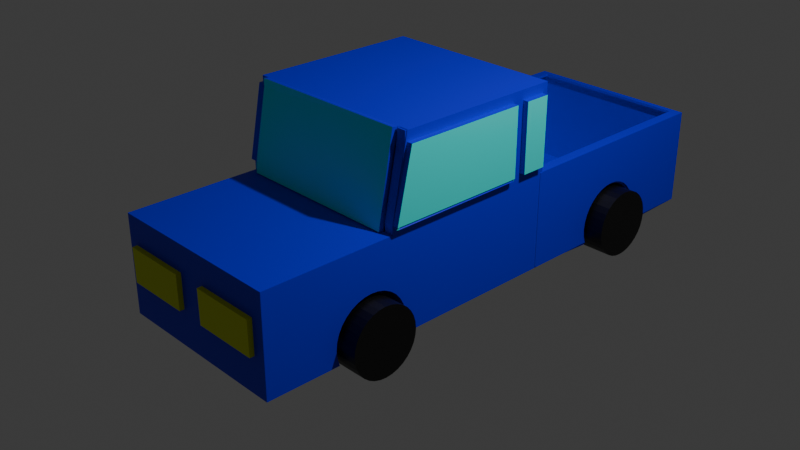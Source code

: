 # Source: AsgoresTruck.blend  (saved by Blender 5.0.119; exported with 4.5.12 LTS)
import bpy
from mathutils import Matrix  # noqa: F401  (used for matrix-valued properties, if any)

bpy.ops.wm.read_factory_settings(use_empty=True)
scene = bpy.context.scene
scene.name = 'Scene'

# ---- collections
col_collection = bpy.data.collections.new('Collection'); scene.collection.children.link(col_collection)

# ---- materials (node trees are filled in below, after node groups)
mat_material_001 = bpy.data.materials.new('Material.001')
mat_material_002 = bpy.data.materials.new('Material.002')
mat_material = bpy.data.materials.new('Material')
mat_material.alpha_threshold = 0.0
mat_material.use_backface_culling_lightprobe_volume = False
mat_material.roughness = 0.5
mat_material.line_color = (0.0, 0.0, 0.0, 1.0)
mat_material_005 = bpy.data.materials.new('Material.005')
mat_glass = bpy.data.materials.new('glass')
mat_material_006 = bpy.data.materials.new('Material.006')

# ---- material node trees
mat_material_001.use_nodes = True; mat_material_001.node_tree.nodes.clear()
_N = mat_material_001.node_tree.nodes; _L = mat_material_001.node_tree.links
n0 = _N.new('ShaderNodeBsdfPrincipled'); n0.name = 'Principled BSDF'; n0.location = (-200, 100)
n0.inputs[0].default_value = (0.0, 0.0, 0.0, 1.0)
n1 = _N.new('ShaderNodeOutputMaterial'); n1.name = 'Material Output'; n1.location = (200, 100)
_L.new(n0.outputs[0], n1.inputs[0])
n1.is_active_output = True
mat_material_002.use_nodes = True; mat_material_002.node_tree.nodes.clear()
_N = mat_material_002.node_tree.nodes; _L = mat_material_002.node_tree.links
n0 = _N.new('ShaderNodeBsdfPrincipled'); n0.name = 'Principled BSDF'; n0.location = (-200, 100)
n0.inputs[0].default_value = (0.6709, 0.8, 0.001873, 1.0)
n1 = _N.new('ShaderNodeOutputMaterial'); n1.name = 'Material Output'; n1.location = (200, 100)
_L.new(n0.outputs[0], n1.inputs[0])
n1.is_active_output = True
mat_material.use_nodes = True; mat_material.node_tree.nodes.clear()
_N = mat_material.node_tree.nodes; _L = mat_material.node_tree.links
n0 = _N.new('ShaderNodeOutputMaterial'); n0.name = 'Material Output'; n0.location = (200, 100)
n1 = _N.new('ShaderNodeBsdfPrincipled'); n1.name = 'Principled BSDF'; n1.location = (-200, 100)
n1.inputs[0].default_value = (0.001054, 0.0, 0.8, 1.0)
_L.new(n1.outputs[0], n0.inputs[0])
n0.is_active_output = True
mat_material_005.use_nodes = True; mat_material_005.node_tree.nodes.clear()
_N = mat_material_005.node_tree.nodes; _L = mat_material_005.node_tree.links
n0 = _N.new('ShaderNodeBsdfPrincipled'); n0.name = 'Principled BSDF'; n0.location = (-200, 100)
n0.inputs[0].default_value = (0.1011, 0.6756, 0.8, 1.0)
n1 = _N.new('ShaderNodeOutputMaterial'); n1.name = 'Material Output'; n1.location = (200, 100)
_L.new(n0.outputs[0], n1.inputs[0])
n1.is_active_output = True
mat_glass.use_nodes = True; mat_glass.node_tree.nodes.clear()
_N = mat_glass.node_tree.nodes; _L = mat_glass.node_tree.links
n0 = _N.new('ShaderNodeBsdfPrincipled'); n0.name = 'Principled BSDF'; n0.location = (-200, 100)
n0.inputs[0].default_value = (0.04635, 0.8638, 1.0, 1.0)
n1 = _N.new('ShaderNodeOutputMaterial'); n1.name = 'Material Output'; n1.location = (200, 100)
_L.new(n0.outputs[0], n1.inputs[0])
n1.is_active_output = True
mat_material_006.use_nodes = True; mat_material_006.node_tree.nodes.clear()
_N = mat_material_006.node_tree.nodes; _L = mat_material_006.node_tree.links
n0 = _N.new('ShaderNodeBsdfPrincipled'); n0.name = 'Principled BSDF'; n0.location = (-200, 100)
n0.inputs[0].default_value = (0.03329, 1.0, 0.9463, 1.0)
n1 = _N.new('ShaderNodeOutputMaterial'); n1.name = 'Material Output'; n1.location = (200, 100)
_L.new(n0.outputs[0], n1.inputs[0])
n1.is_active_output = True

# ---- world
world_world = bpy.data.worlds.new('World'); scene.world = world_world
world_world.use_nodes = True; world_world.node_tree.nodes.clear()
_N = world_world.node_tree.nodes; _L = world_world.node_tree.links
n0 = _N.new('ShaderNodeOutputWorld'); n0.name = 'World Output'; n0.location = (200, 100)
n1 = _N.new('ShaderNodeBackground'); n1.name = 'Background'; n1.location = (-200, 100)
n1.inputs[0].default_value = (0.05088, 0.05088, 0.05088, 1.0)
_L.new(n1.outputs[0], n0.inputs[0])
n0.is_active_output = True
world_world.color = (0.05088, 0.05088, 0.05088)
world_world.sun_shadow_jitter_overblur = 0.0

# ---- cameras
cam_camera = bpy.data.cameras.new('Camera')
cam_camera.clip_end = 100.0
cam_camera.ortho_scale = 7.314

# ---- lights
light_light = bpy.data.lights.new('Light', 'POINT')
light_light.energy = 1000.0
light_light.shadow_soft_size = 0.1

# ---- meshes
me_cylinder_001 = bpy.data.meshes.new('Cylinder.001')
me_cylinder_001.from_pydata([(0.7356, 1.814, -0.3703), (1.194, 1.814, -0.3679), (0.7352, 1.822, -0.2982), (1.193, 1.821, -0.2957), (0.7349, 1.843, -0.2288), (1.193, 1.842, -0.2264), (0.7346, 1.877, -0.1649), (1.193, 1.876, -0.1624), (0.7343, 1.923, -0.1088), (1.192, 1.922, -0.1064), (0.7342, 1.979, -0.06284), (1.192, 1.978, -0.0604), (0.7341, 2.043, -0.02867), (1.192, 2.042, -0.02623), (0.7341, 2.112, -0.007628), (1.192, 2.111, -0.005192), (0.7342, 2.184, -0.0005235), (1.192, 2.183, 0.001912), (0.7343, 2.256, -0.00763), (1.192, 2.256, -0.005194), (0.7345, 2.326, -0.02867), (1.193, 2.325, -0.02624), (0.7348, 2.39, -0.06284), (1.193, 2.389, -0.06041), (0.7351, 2.446, -0.1088), (1.193, 2.445, -0.1064), (0.7355, 2.492, -0.1649), (1.194, 2.491, -0.1624), (0.7359, 2.526, -0.2288), (1.194, 2.525, -0.2264), (0.7363, 2.547, -0.2982), (1.194, 2.546, -0.2957), (0.7367, 2.554, -0.3703), (1.195, 2.553, -0.3679), (0.7371, 2.547, -0.4424), (1.195, 2.546, -0.44), (0.7374, 2.526, -0.5118), (1.196, 2.525, -0.5094), (0.7377, 2.492, -0.5757), (1.196, 2.491, -0.5733), (0.7379, 2.446, -0.6318), (1.196, 2.445, -0.6293), (0.7381, 2.39, -0.6778), (1.196, 2.389, -0.6753), (0.7382, 2.326, -0.7119), (1.196, 2.325, -0.7095), (0.7382, 2.256, -0.733), (1.196, 2.256, -0.7305), (0.7381, 2.184, -0.7401), (1.196, 2.183, -0.7376), (0.7379, 2.112, -0.733), (1.196, 2.111, -0.7305), (0.7377, 2.043, -0.7119), (1.196, 2.042, -0.7095), (0.7374, 1.979, -0.6777), (1.196, 1.978, -0.6753), (0.7371, 1.923, -0.6318), (1.195, 1.922, -0.6293), (0.7367, 1.877, -0.5757), (1.195, 1.876, -0.5733), (0.7364, 1.843, -0.5118), (1.194, 1.842, -0.5094), (0.736, 1.822, -0.4424), (1.194, 1.821, -0.44), (1.193, -1.232, -0.2957), (-0.5473, -0.6047, -0.1161), (-0.5469, -0.5587, -0.1722), (-0.5465, -0.5246, -0.2361), (-0.5461, -0.5035, -0.3055), (0.7356, -1.653, -0.3703), (1.194, -1.654, -0.3679), (0.7352, -1.646, -0.2982), (1.193, -1.646, -0.2957), (0.7349, -1.625, -0.2288), (1.193, -1.625, -0.2264), (0.7346, -1.59, -0.1649), (1.193, -1.591, -0.1624), (0.7343, -1.545, -0.1088), (1.192, -1.545, -0.1064), (0.7342, -1.488, -0.06284), (1.192, -1.489, -0.0604), (0.7341, -1.425, -0.02867), (1.192, -1.425, -0.02623), (0.7341, -1.355, -0.007628), (1.192, -1.356, -0.005192), (0.7342, -1.283, -0.0005235), (1.192, -1.284, 0.001912), (0.7343, -1.211, -0.00763), (1.192, -1.212, -0.005194), (0.7345, -1.142, -0.02867), (1.193, -1.142, -0.02624), (0.7348, -1.078, -0.06284), (1.193, -1.078, -0.06041), (0.7351, -1.022, -0.1088), (1.193, -1.022, -0.1064), (0.7355, -0.9756, -0.1649), (1.194, -0.9763, -0.1624), (0.7359, -0.9414, -0.2288), (1.194, -0.9421, -0.2264), (0.7363, -0.9204, -0.2982), (1.194, -0.9211, -0.2957), (0.7367, -0.9133, -0.3703), (1.195, -0.914, -0.3679), (0.7371, -0.9204, -0.4424), (1.195, -0.9211, -0.44), (0.7374, -0.9414, -0.5118), (1.196, -0.9421, -0.5094), (0.7377, -0.9756, -0.5757), (1.196, -0.9763, -0.5733), (0.7379, -1.022, -0.6318), (1.196, -1.022, -0.6293), (0.7381, -1.078, -0.6778), (1.196, -1.078, -0.6753), (0.7382, -1.142, -0.7119), (1.196, -1.142, -0.7095), (0.7382, -1.211, -0.733), (1.196, -1.212, -0.7305), (0.7381, -1.283, -0.7401), (1.196, -1.284, -0.7376), (0.7379, -1.355, -0.733), (1.196, -1.356, -0.7305), (0.7377, -1.425, -0.7119), (1.196, -1.425, -0.7095), (0.7374, -1.488, -0.6777), (1.196, -1.489, -0.6753), (0.7371, -1.545, -0.6318), (1.195, -1.545, -0.6293), (0.7367, -1.591, -0.5757), (1.195, -1.591, -0.5733), (0.7364, -1.625, -0.5118), (1.194, -1.625, -0.5094), (0.736, -1.646, -0.4424), (1.194, -1.646, -0.44), (-1.245, 1.814, -0.3703), (-0.7866, 1.814, -0.3679), (-1.245, 1.822, -0.2982), (-0.787, 1.821, -0.2957), (-1.245, 1.843, -0.2288), (-0.7873, 1.842, -0.2264), (-1.246, 1.877, -0.1649), (-0.7876, 1.876, -0.1624), (-1.246, 1.923, -0.1088), (-0.7878, 1.922, -0.1064), (-1.246, 1.979, -0.06284), (-0.788, 1.978, -0.0604), (-1.246, 2.043, -0.02867), (-0.7881, 2.042, -0.02623), (-1.246, 2.112, -0.007628), (-0.7881, 2.111, -0.005192), (-1.246, 2.184, -0.0005235), (-0.788, 2.183, 0.001912), (-1.246, 2.256, -0.00763), (-0.7879, 2.256, -0.005194), (-1.246, 2.326, -0.02867), (-0.7876, 2.325, -0.02624), (-1.245, 2.39, -0.06284), (-0.7874, 2.389, -0.06041), (-1.245, 2.446, -0.1088), (-0.787, 2.445, -0.1064), (-1.245, 2.492, -0.1649), (-0.7867, 2.491, -0.1624), (-1.244, 2.526, -0.2288), (-0.7863, 2.525, -0.2264), (-1.244, 2.547, -0.2982), (-0.7859, 2.546, -0.2957), (-1.244, 2.554, -0.3703), (-0.7855, 2.553, -0.3679), (-1.243, 2.547, -0.4424), (-0.7851, 2.546, -0.44), (-1.243, 2.526, -0.5118), (-0.7848, 2.525, -0.5094), (-1.243, 2.492, -0.5757), (-0.7845, 2.491, -0.5733), (-1.242, 2.446, -0.6318), (-0.7843, 2.445, -0.6293), (-1.242, 2.39, -0.6778), (-0.7841, 2.389, -0.6753), (-1.242, 2.326, -0.7119), (-0.784, 2.325, -0.7095), (-1.242, 2.256, -0.733), (-0.784, 2.256, -0.7305), (-1.242, 2.184, -0.7401), (-0.7841, 2.183, -0.7376), (-1.242, 2.112, -0.733), (-0.7842, 2.111, -0.7305), (-1.243, 2.043, -0.7119), (-0.7844, 2.042, -0.7095), (-1.243, 1.979, -0.6777), (-0.7847, 1.978, -0.6753), (-1.243, 1.923, -0.6318), (-0.7851, 1.922, -0.6293), (-1.244, 1.877, -0.5757), (-0.7854, 1.876, -0.5733), (-1.244, 1.843, -0.5118), (-0.7858, 1.842, -0.5094), (-1.244, 1.822, -0.4424), (-0.7862, 1.821, -0.44), (-0.787, -1.232, -0.2957), (-1.245, -1.653, -0.3703), (-0.7866, -1.654, -0.3679), (-1.245, -1.646, -0.2982), (-0.787, -1.646, -0.2957), (-1.245, -1.625, -0.2288), (-0.7873, -1.625, -0.2264), (-1.246, -1.59, -0.1649), (-0.7876, -1.591, -0.1624), (-1.246, -1.545, -0.1088), (-0.7878, -1.545, -0.1064), (-1.246, -1.488, -0.06284), (-0.788, -1.489, -0.0604), (-1.246, -1.425, -0.02867), (-0.7881, -1.425, -0.02623), (-1.246, -1.355, -0.007628), (-0.7881, -1.356, -0.005192), (-1.246, -1.283, -0.0005235), (-0.788, -1.284, 0.001912), (-1.246, -1.211, -0.00763), (-0.7879, -1.212, -0.005194), (-1.246, -1.142, -0.02867), (-0.7876, -1.142, -0.02624), (-1.245, -1.078, -0.06284), (-0.7874, -1.078, -0.06041), (-1.245, -1.022, -0.1088), (-0.787, -1.022, -0.1064), (-1.245, -0.9756, -0.1649), (-0.7867, -0.9763, -0.1624), (-1.244, -0.9414, -0.2288), (-0.7863, -0.9421, -0.2264), (-1.244, -0.9204, -0.2982), (-0.7859, -0.9211, -0.2957), (-1.244, -0.9133, -0.3703), (-0.7855, -0.914, -0.3679), (-1.243, -0.9204, -0.4424), (-0.7851, -0.9211, -0.44), (-1.243, -0.9414, -0.5118), (-0.7848, -0.9421, -0.5094), (-1.243, -0.9756, -0.5757), (-0.7845, -0.9763, -0.5733), (-1.242, -1.022, -0.6318), (-0.7843, -1.022, -0.6293), (-1.242, -1.078, -0.6778), (-0.7841, -1.078, -0.6753), (-1.242, -1.142, -0.7119), (-0.784, -1.142, -0.7095), (-1.242, -1.211, -0.733), (-0.784, -1.212, -0.7305), (-1.242, -1.283, -0.7401), (-0.7841, -1.284, -0.7376), (-1.242, -1.355, -0.733), (-0.7842, -1.356, -0.7305), (-1.243, -1.425, -0.7119), (-0.7844, -1.425, -0.7095), (-1.243, -1.488, -0.6777), (-0.7847, -1.489, -0.6753), (-1.243, -1.545, -0.6318), (-0.7851, -1.545, -0.6293), (-1.244, -1.591, -0.5757), (-0.7854, -1.591, -0.5733), (-1.244, -1.625, -0.5118), (-0.7858, -1.625, -0.5094), (-1.244, -1.646, -0.4424), (-0.7862, -1.646, -0.44)], [(66, 65), (67, 66), (68, 67)], [(0, 1, 3, 2), (2, 3, 5, 4), (4, 5, 7, 6), (6, 7, 9, 8), (8, 9, 11, 10), (10, 11, 13, 12), (12, 13, 15, 14), (14, 15, 17, 16), (16, 17, 19, 18), (18, 19, 21, 20), (20, 21, 23, 22), (22, 23, 25, 24), (24, 25, 27, 26), (26, 27, 29, 28), (28, 29, 31, 30), (30, 31, 33, 32), (32, 33, 35, 34), (34, 35, 37, 36), (36, 37, 39, 38), (38, 39, 41, 40), (40, 41, 43, 42), (42, 43, 45, 44), (44, 45, 47, 46), (46, 47, 49, 48), (48, 49, 51, 50), (50, 51, 53, 52), (52, 53, 55, 54), (54, 55, 57, 56), (56, 57, 59, 58), (58, 59, 61, 60), (3, 1, 63, 61, 59, 57, 55, 53, 51, 49, 47, 45, 43, 41, 39, 37, 35, 33, 31, 29, 27, 25, 23, 21, 19, 17, 15, 13, 11, 9, 7, 5), (60, 61, 63, 62), (62, 63, 1, 0), (0, 2, 4, 6, 8, 10, 12, 14, 16, 18, 20, 22, 24, 26, 28, 30, 32, 34, 36, 38, 40, 42, 44, 46, 48, 50, 52, 54, 56, 58, 60, 62), (69, 70, 72, 71), (71, 72, 74, 73), (73, 74, 76, 75), (75, 76, 78, 77), (77, 78, 80, 79), (79, 80, 82, 81), (81, 82, 84, 83), (83, 84, 86, 85), (85, 86, 88, 87), (87, 88, 90, 89), (89, 90, 92, 91), (91, 92, 94, 93), (93, 94, 96, 95), (95, 96, 98, 97), (97, 98, 100, 99), (99, 100, 102, 101), (101, 102, 104, 103), (103, 104, 106, 105), (105, 106, 108, 107), (107, 108, 110, 109), (109, 110, 112, 111), (111, 112, 114, 113), (113, 114, 116, 115), (115, 116, 118, 117), (117, 118, 120, 119), (119, 120, 122, 121), (121, 122, 124, 123), (123, 124, 126, 125), (125, 126, 128, 127), (127, 128, 130, 129), (72, 70, 132, 130, 128, 126, 124, 122, 120, 118, 116, 114, 112, 110, 108, 106, 104, 102, 100, 98, 96, 94, 92, 90, 88, 86, 84, 82, 80, 78, 76, 74), (129, 130, 132, 131), (131, 132, 70, 69), (69, 71, 73, 75, 77, 79, 81, 83, 85, 87, 89, 91, 93, 95, 97, 99, 101, 103, 105, 107, 109, 111, 113, 115, 117, 119, 121, 123, 125, 127, 129, 131), (133, 134, 136, 135), (135, 136, 138, 137), (137, 138, 140, 139), (139, 140, 142, 141), (141, 142, 144, 143), (143, 144, 146, 145), (145, 146, 148, 147), (147, 148, 150, 149), (149, 150, 152, 151), (151, 152, 154, 153), (153, 154, 156, 155), (155, 156, 158, 157), (157, 158, 160, 159), (159, 160, 162, 161), (161, 162, 164, 163), (163, 164, 166, 165), (165, 166, 168, 167), (167, 168, 170, 169), (169, 170, 172, 171), (171, 172, 174, 173), (173, 174, 176, 175), (175, 176, 178, 177), (177, 178, 180, 179), (179, 180, 182, 181), (181, 182, 184, 183), (183, 184, 186, 185), (185, 186, 188, 187), (187, 188, 190, 189), (189, 190, 192, 191), (191, 192, 194, 193), (136, 134, 196, 194, 192, 190, 188, 186, 184, 182, 180, 178, 176, 174, 172, 170, 168, 166, 164, 162, 160, 158, 156, 154, 152, 150, 148, 146, 144, 142, 140, 138), (193, 194, 196, 195), (195, 196, 134, 133), (133, 135, 137, 139, 141, 143, 145, 147, 149, 151, 153, 155, 157, 159, 161, 163, 165, 167, 169, 171, 173, 175, 177, 179, 181, 183, 185, 187, 189, 191, 193, 195), (198, 199, 201, 200), (200, 201, 203, 202), (202, 203, 205, 204), (204, 205, 207, 206), (206, 207, 209, 208), (208, 209, 211, 210), (210, 211, 213, 212), (212, 213, 215, 214), (214, 215, 217, 216), (216, 217, 219, 218), (218, 219, 221, 220), (220, 221, 223, 222), (222, 223, 225, 224), (224, 225, 227, 226), (226, 227, 229, 228), (228, 229, 231, 230), (230, 231, 233, 232), (232, 233, 235, 234), (234, 235, 237, 236), (236, 237, 239, 238), (238, 239, 241, 240), (240, 241, 243, 242), (242, 243, 245, 244), (244, 245, 247, 246), (246, 247, 249, 248), (248, 249, 251, 250), (250, 251, 253, 252), (252, 253, 255, 254), (254, 255, 257, 256), (256, 257, 259, 258), (201, 199, 261, 259, 257, 255, 253, 251, 249, 247, 245, 243, 241, 239, 237, 235, 233, 231, 229, 227, 225, 223, 221, 219, 217, 215, 213, 211, 209, 207, 205, 203), (258, 259, 261, 260), (260, 261, 199, 198), (198, 200, 202, 204, 206, 208, 210, 212, 214, 216, 218, 220, 222, 224, 226, 228, 230, 232, 234, 236, 238, 240, 242, 244, 246, 248, 250, 252, 254, 256, 258, 260)])
_uv = me_cylinder_001.uv_layers.new(name='UVMap')
_uv.uv.foreach_set('vector', [1.0, 0.5, 1.0, 1.0, 0.9688, 1.0, 0.9688, 0.5, 0.9688, 0.5, 0.9688, 1.0, 0.9375, 1.0, 0.9375, 0.5, 0.9375, 0.5, 0.9375, 1.0, 0.9062, 1.0, 0.9062, 0.5, 0.9062, 0.5, 0.9062, 1.0, 0.875, 1.0, 0.875, 0.5, 0.875, 0.5, 0.875, 1.0, 0.8438, 1.0, 0.8438, 0.5, 0.8438, 0.5, 0.8438, 1.0, 0.8125, 1.0, 0.8125, 0.5, 0.8125, 0.5, 0.8125, 1.0, 0.7812, 1.0, 0.7812, 0.5, 0.7812, 0.5, 0.7812, 1.0, 0.75, 1.0, 0.75, 0.5, 0.75, 0.5, 0.75, 1.0, 0.7188, 1.0, 0.7188, 0.5, 0.7188, 0.5, 0.7188, 1.0, 0.6875, 1.0, 0.6875, 0.5, 0.6875, 0.5, 0.6875, 1.0, 0.6562, 1.0, 0.6562, 0.5, 0.6562, 0.5, 0.6562, 1.0, 0.625, 1.0, 0.625, 0.5, 0.625, 0.5, 0.625, 1.0, 0.5938, 1.0, 0.5938, 0.5, 0.5938, 0.5, 0.5938, 1.0, 0.5625, 1.0, 0.5625, 0.5, 0.5625, 0.5, 0.5625, 1.0, 0.5312, 1.0, 0.5312, 0.5, 0.5312, 0.5, 0.5312, 1.0, 0.5, 1.0, 0.5, 0.5, 0.5, 0.5, 0.5, 1.0, 0.4688, 1.0, 0.4688, 0.5, 0.4688, 0.5, 0.4688, 1.0, 0.4375, 1.0, 0.4375, 0.5, 0.4375, 0.5, 0.4375, 1.0, 0.4062, 1.0, 0.4062, 0.5, 0.4062, 0.5, 0.4062, 1.0, 0.375, 1.0, 0.375, 0.5, 0.375, 0.5, 0.375, 1.0, 0.3438, 1.0, 0.3438, 0.5, 0.3438, 0.5, 0.3438, 1.0, 0.3125, 1.0, 0.3125, 0.5, 0.3125, 0.5, 0.3125, 1.0, 0.2812, 1.0, 0.2812, 0.5, 0.2812, 0.5, 0.2812, 1.0, 0.25, 1.0, 0.25, 0.5, 0.25, 0.5, 0.25, 1.0, 0.2188, 1.0, 0.2188, 0.5, 0.2188, 0.5, 0.2188, 1.0, 0.1875, 1.0, 0.1875, 0.5, 0.1875, 0.5, 0.1875, 1.0, 0.1562, 1.0, 0.1562, 0.5, 0.1562, 0.5, 0.1562, 1.0, 0.125, 1.0, 0.125, 0.5, 0.125, 0.5, 0.125, 1.0, 0.09375, 1.0, 0.09375, 0.5, 0.09375, 0.5, 0.09375, 1.0, 0.0625, 1.0, 0.0625, 0.5, 0.2968, 0.4854, 0.25, 0.49, 0.2032, 0.4854, 0.1582, 0.4717, 0.1167, 0.4496, 0.08029, 0.4197, 0.05045, 0.3833, 0.02827, 0.3418, 0.01461, 0.2968, 0.01, 0.25, 0.01461, 0.2032, 0.02827, 0.1582, 0.05045, 0.1167, 0.08029, 0.08029, 0.1167, 0.05045, 0.1582, 0.02827, 0.2032, 0.01461, 0.25, 0.01, 0.2968, 0.01461, 0.3418, 0.02827, 0.3833, 0.05045, 0.4197, 0.08029, 0.4496, 0.1167, 0.4717, 0.1582, 0.4854, 0.2032, 0.49, 0.25, 0.4854, 0.2968, 0.4717, 0.3418, 0.4496, 0.3833, 0.4197, 0.4197, 0.3833, 0.4496, 0.3418, 0.4717, 0.0625, 0.5, 0.0625, 1.0, 0.03125, 1.0, 0.03125, 0.5, 0.03125, 0.5, 0.03125, 1.0, 0.0, 1.0, 0.0, 0.5, 0.75, 0.49, 0.7968, 0.4854, 0.8418, 0.4717, 0.8833, 0.4496, 0.9197, 0.4197, 0.9496, 0.3833, 0.9717, 0.3418, 0.9854, 0.2968, 0.99, 0.25, 0.9854, 0.2032, 0.9717, 0.1582, 0.9496, 0.1167, 0.9197, 0.08029, 0.8833, 0.05045, 0.8418, 0.02827, 0.7968, 0.01461, 0.75, 0.01, 0.7032, 0.01461, 0.6582, 0.02827, 0.6167, 0.05045, 0.5803, 0.08029, 0.5504, 0.1167, 0.5283, 0.1582, 0.5146, 0.2032, 0.51, 0.25, 0.5146, 0.2968, 0.5283, 0.3418, 0.5504, 0.3833, 0.5803, 0.4197, 0.6167, 0.4496, 0.6582, 0.4717, 0.7032, 0.4854, 1.0, 0.5, 1.0, 1.0, 0.9688, 1.0, 0.9688, 0.5, 0.9688, 0.5, 0.9688, 1.0, 0.9375, 1.0, 0.9375, 0.5, 0.9375, 0.5, 0.9375, 1.0, 0.9062, 1.0, 0.9062, 0.5, 0.9062, 0.5, 0.9062, 1.0, 0.875, 1.0, 0.875, 0.5, 0.875, 0.5, 0.875, 1.0, 0.8438, 1.0, 0.8438, 0.5, 0.8438, 0.5, 0.8438, 1.0, 0.8125, 1.0, 0.8125, 0.5, 0.8125, 0.5, 0.8125, 1.0, 0.7812, 1.0, 0.7812, 0.5, 0.7812, 0.5, 0.7812, 1.0, 0.75, 1.0, 0.75, 0.5, 0.75, 0.5, 0.75, 1.0, 0.7188, 1.0, 0.7188, 0.5, 0.7188, 0.5, 0.7188, 1.0, 0.6875, 1.0, 0.6875, 0.5, 0.6875, 0.5, 0.6875, 1.0, 0.6562, 1.0, 0.6562, 0.5, 0.6562, 0.5, 0.6562, 1.0, 0.625, 1.0, 0.625, 0.5, 0.625, 0.5, 0.625, 1.0, 0.5938, 1.0, 0.5938, 0.5, 0.5938, 0.5, 0.5938, 1.0, 0.5625, 1.0, 0.5625, 0.5, 0.5625, 0.5, 0.5625, 1.0, 0.5312, 1.0, 0.5312, 0.5, 0.5312, 0.5, 0.5312, 1.0, 0.5, 1.0, 0.5, 0.5, 0.5, 0.5, 0.5, 1.0, 0.4688, 1.0, 0.4688, 0.5, 0.4688, 0.5, 0.4688, 1.0, 0.4375, 1.0, 0.4375, 0.5, 0.4375, 0.5, 0.4375, 1.0, 0.4062, 1.0, 0.4062, 0.5, 0.4062, 0.5, 0.4062, 1.0, 0.375, 1.0, 0.375, 0.5, 0.375, 0.5, 0.375, 1.0, 0.3438, 1.0, 0.3438, 0.5, 0.3438, 0.5, 0.3438, 1.0, 0.3125, 1.0, 0.3125, 0.5, 0.3125, 0.5, 0.3125, 1.0, 0.2812, 1.0, 0.2812, 0.5, 0.2812, 0.5, 0.2812, 1.0, 0.25, 1.0, 0.25, 0.5, 0.25, 0.5, 0.25, 1.0, 0.2188, 1.0, 0.2188, 0.5, 0.2188, 0.5, 0.2188, 1.0, 0.1875, 1.0, 0.1875, 0.5, 0.1875, 0.5, 0.1875, 1.0, 0.1562, 1.0, 0.1562, 0.5, 0.1562, 0.5, 0.1562, 1.0, 0.125, 1.0, 0.125, 0.5, 0.125, 0.5, 0.125, 1.0, 0.09375, 1.0, 0.09375, 0.5, 0.09375, 0.5, 0.09375, 1.0, 0.0625, 1.0, 0.0625, 0.5, 0.2968, 0.4854, 0.25, 0.49, 0.2032, 0.4854, 0.1582, 0.4717, 0.1167, 0.4496, 0.08029, 0.4197, 0.05045, 0.3833, 0.02827, 0.3418, 0.01461, 0.2968, 0.01, 0.25, 0.01461, 0.2032, 0.02827, 0.1582, 0.05045, 0.1167, 0.08029, 0.08029, 0.1167, 0.05045, 0.1582, 0.02827, 0.2032, 0.01461, 0.25, 0.01, 0.2968, 0.01461, 0.3418, 0.02827, 0.3833, 0.05045, 0.4197, 0.08029, 0.4496, 0.1167, 0.4717, 0.1582, 0.4854, 0.2032, 0.49, 0.25, 0.4854, 0.2968, 0.4717, 0.3418, 0.4496, 0.3833, 0.4197, 0.4197, 0.3833, 0.4496, 0.3418, 0.4717, 0.0625, 0.5, 0.0625, 1.0, 0.03125, 1.0, 0.03125, 0.5, 0.03125, 0.5, 0.03125, 1.0, 0.0, 1.0, 0.0, 0.5, 0.75, 0.49, 0.7968, 0.4854, 0.8418, 0.4717, 0.8833, 0.4496, 0.9197, 0.4197, 0.9496, 0.3833, 0.9717, 0.3418, 0.9854, 0.2968, 0.99, 0.25, 0.9854, 0.2032, 0.9717, 0.1582, 0.9496, 0.1167, 0.9197, 0.08029, 0.8833, 0.05045, 0.8418, 0.02827, 0.7968, 0.01461, 0.75, 0.01, 0.7032, 0.01461, 0.6582, 0.02827, 0.6167, 0.05045, 0.5803, 0.08029, 0.5504, 0.1167, 0.5283, 0.1582, 0.5146, 0.2032, 0.51, 0.25, 0.5146, 0.2968, 0.5283, 0.3418, 0.5504, 0.3833, 0.5803, 0.4197, 0.6167, 0.4496, 0.6582, 0.4717, 0.7032, 0.4854, 1.0, 0.5, 1.0, 1.0, 0.9688, 1.0, 0.9688, 0.5, 0.9688, 0.5, 0.9688, 1.0, 0.9375, 1.0, 0.9375, 0.5, 0.9375, 0.5, 0.9375, 1.0, 0.9062, 1.0, 0.9062, 0.5, 0.9062, 0.5, 0.9062, 1.0, 0.875, 1.0, 0.875, 0.5, 0.875, 0.5, 0.875, 1.0, 0.8438, 1.0, 0.8438, 0.5, 0.8438, 0.5, 0.8438, 1.0, 0.8125, 1.0, 0.8125, 0.5, 0.8125, 0.5, 0.8125, 1.0, 0.7812, 1.0, 0.7812, 0.5, 0.7812, 0.5, 0.7812, 1.0, 0.75, 1.0, 0.75, 0.5, 0.75, 0.5, 0.75, 1.0, 0.7188, 1.0, 0.7188, 0.5, 0.7188, 0.5, 0.7188, 1.0, 0.6875, 1.0, 0.6875, 0.5, 0.6875, 0.5, 0.6875, 1.0, 0.6562, 1.0, 0.6562, 0.5, 0.6562, 0.5, 0.6562, 1.0, 0.625, 1.0, 0.625, 0.5, 0.625, 0.5, 0.625, 1.0, 0.5938, 1.0, 0.5938, 0.5, 0.5938, 0.5, 0.5938, 1.0, 0.5625, 1.0, 0.5625, 0.5, 0.5625, 0.5, 0.5625, 1.0, 0.5312, 1.0, 0.5312, 0.5, 0.5312, 0.5, 0.5312, 1.0, 0.5, 1.0, 0.5, 0.5, 0.5, 0.5, 0.5, 1.0, 0.4688, 1.0, 0.4688, 0.5, 0.4688, 0.5, 0.4688, 1.0, 0.4375, 1.0, 0.4375, 0.5, 0.4375, 0.5, 0.4375, 1.0, 0.4062, 1.0, 0.4062, 0.5, 0.4062, 0.5, 0.4062, 1.0, 0.375, 1.0, 0.375, 0.5, 0.375, 0.5, 0.375, 1.0, 0.3438, 1.0, 0.3438, 0.5, 0.3438, 0.5, 0.3438, 1.0, 0.3125, 1.0, 0.3125, 0.5, 0.3125, 0.5, 0.3125, 1.0, 0.2812, 1.0, 0.2812, 0.5, 0.2812, 0.5, 0.2812, 1.0, 0.25, 1.0, 0.25, 0.5, 0.25, 0.5, 0.25, 1.0, 0.2188, 1.0, 0.2188, 0.5, 0.2188, 0.5, 0.2188, 1.0, 0.1875, 1.0, 0.1875, 0.5, 0.1875, 0.5, 0.1875, 1.0, 0.1562, 1.0, 0.1562, 0.5, 0.1562, 0.5, 0.1562, 1.0, 0.125, 1.0, 0.125, 0.5, 0.125, 0.5, 0.125, 1.0, 0.09375, 1.0, 0.09375, 0.5, 0.09375, 0.5, 0.09375, 1.0, 0.0625, 1.0, 0.0625, 0.5, 0.2968, 0.4854, 0.25, 0.49, 0.2032, 0.4854, 0.1582, 0.4717, 0.1167, 0.4496, 0.08029, 0.4197, 0.05045, 0.3833, 0.02827, 0.3418, 0.01461, 0.2968, 0.01, 0.25, 0.01461, 0.2032, 0.02827, 0.1582, 0.05045, 0.1167, 0.08029, 0.08029, 0.1167, 0.05045, 0.1582, 0.02827, 0.2032, 0.01461, 0.25, 0.01, 0.2968, 0.01461, 0.3418, 0.02827, 0.3833, 0.05045, 0.4197, 0.08029, 0.4496, 0.1167, 0.4717, 0.1582, 0.4854, 0.2032, 0.49, 0.25, 0.4854, 0.2968, 0.4717, 0.3418, 0.4496, 0.3833, 0.4197, 0.4197, 0.3833, 0.4496, 0.3418, 0.4717, 0.0625, 0.5, 0.0625, 1.0, 0.03125, 1.0, 0.03125, 0.5, 0.03125, 0.5, 0.03125, 1.0, 0.0, 1.0, 0.0, 0.5, 0.75, 0.49, 0.7968, 0.4854, 0.8418, 0.4717, 0.8833, 0.4496, 0.9197, 0.4197, 0.9496, 0.3833, 0.9717, 0.3418, 0.9854, 0.2968, 0.99, 0.25, 0.9854, 0.2032, 0.9717, 0.1582, 0.9496, 0.1167, 0.9197, 0.08029, 0.8833, 0.05045, 0.8418, 0.02827, 0.7968, 0.01461, 0.75, 0.01, 0.7032, 0.01461, 0.6582, 0.02827, 0.6167, 0.05045, 0.5803, 0.08029, 0.5504, 0.1167, 0.5283, 0.1582, 0.5146, 0.2032, 0.51, 0.25, 0.5146, 0.2968, 0.5283, 0.3418, 0.5504, 0.3833, 0.5803, 0.4197, 0.6167, 0.4496, 0.6582, 0.4717, 0.7032, 0.4854, 1.0, 0.5, 1.0, 1.0, 0.9688, 1.0, 0.9688, 0.5, 0.9688, 0.5, 0.9688, 1.0, 0.9375, 1.0, 0.9375, 0.5, 0.9375, 0.5, 0.9375, 1.0, 0.9062, 1.0, 0.9062, 0.5, 0.9062, 0.5, 0.9062, 1.0, 0.875, 1.0, 0.875, 0.5, 0.875, 0.5, 0.875, 1.0, 0.8438, 1.0, 0.8438, 0.5, 0.8438, 0.5, 0.8438, 1.0, 0.8125, 1.0, 0.8125, 0.5, 0.8125, 0.5, 0.8125, 1.0, 0.7812, 1.0, 0.7812, 0.5, 0.7812, 0.5, 0.7812, 1.0, 0.75, 1.0, 0.75, 0.5, 0.75, 0.5, 0.75, 1.0, 0.7188, 1.0, 0.7188, 0.5, 0.7188, 0.5, 0.7188, 1.0, 0.6875, 1.0, 0.6875, 0.5, 0.6875, 0.5, 0.6875, 1.0, 0.6562, 1.0, 0.6562, 0.5, 0.6562, 0.5, 0.6562, 1.0, 0.625, 1.0, 0.625, 0.5, 0.625, 0.5, 0.625, 1.0, 0.5938, 1.0, 0.5938, 0.5, 0.5938, 0.5, 0.5938, 1.0, 0.5625, 1.0, 0.5625, 0.5, 0.5625, 0.5, 0.5625, 1.0, 0.5312, 1.0, 0.5312, 0.5, 0.5312, 0.5, 0.5312, 1.0, 0.5, 1.0, 0.5, 0.5, 0.5, 0.5, 0.5, 1.0, 0.4688, 1.0, 0.4688, 0.5, 0.4688, 0.5, 0.4688, 1.0, 0.4375, 1.0, 0.4375, 0.5, 0.4375, 0.5, 0.4375, 1.0, 0.4062, 1.0, 0.4062, 0.5, 0.4062, 0.5, 0.4062, 1.0, 0.375, 1.0, 0.375, 0.5, 0.375, 0.5, 0.375, 1.0, 0.3438, 1.0, 0.3438, 0.5, 0.3438, 0.5, 0.3438, 1.0, 0.3125, 1.0, 0.3125, 0.5, 0.3125, 0.5, 0.3125, 1.0, 0.2812, 1.0, 0.2812, 0.5, 0.2812, 0.5, 0.2812, 1.0, 0.25, 1.0, 0.25, 0.5, 0.25, 0.5, 0.25, 1.0, 0.2188, 1.0, 0.2188, 0.5, 0.2188, 0.5, 0.2188, 1.0, 0.1875, 1.0, 0.1875, 0.5, 0.1875, 0.5, 0.1875, 1.0, 0.1562, 1.0, 0.1562, 0.5, 0.1562, 0.5, 0.1562, 1.0, 0.125, 1.0, 0.125, 0.5, 0.125, 0.5, 0.125, 1.0, 0.09375, 1.0, 0.09375, 0.5, 0.09375, 0.5, 0.09375, 1.0, 0.0625, 1.0, 0.0625, 0.5, 0.2968, 0.4854, 0.25, 0.49, 0.2032, 0.4854, 0.1582, 0.4717, 0.1167, 0.4496, 0.08029, 0.4197, 0.05045, 0.3833, 0.02827, 0.3418, 0.01461, 0.2968, 0.01, 0.25, 0.01461, 0.2032, 0.02827, 0.1582, 0.05045, 0.1167, 0.08029, 0.08029, 0.1167, 0.05045, 0.1582, 0.02827, 0.2032, 0.01461, 0.25, 0.01, 0.2968, 0.01461, 0.3418, 0.02827, 0.3833, 0.05045, 0.4197, 0.08029, 0.4496, 0.1167, 0.4717, 0.1582, 0.4854, 0.2032, 0.49, 0.25, 0.4854, 0.2968, 0.4717, 0.3418, 0.4496, 0.3833, 0.4197, 0.4197, 0.3833, 0.4496, 0.3418, 0.4717, 0.0625, 0.5, 0.0625, 1.0, 0.03125, 1.0, 0.03125, 0.5, 0.03125, 0.5, 0.03125, 1.0, 0.0, 1.0, 0.0, 0.5, 0.75, 0.49, 0.7968, 0.4854, 0.8418, 0.4717, 0.8833, 0.4496, 0.9197, 0.4197, 0.9496, 0.3833, 0.9717, 0.3418, 0.9854, 0.2968, 0.99, 0.25, 0.9854, 0.2032, 0.9717, 0.1582, 0.9496, 0.1167, 0.9197, 0.08029, 0.8833, 0.05045, 0.8418, 0.02827, 0.7968, 0.01461, 0.75, 0.01, 0.7032, 0.01461, 0.6582, 0.02827, 0.6167, 0.05045, 0.5803, 0.08029, 0.5504, 0.1167, 0.5283, 0.1582, 0.5146, 0.2032, 0.51, 0.25, 0.5146, 0.2968, 0.5283, 0.3418, 0.5504, 0.3833, 0.5803, 0.4197, 0.6167, 0.4496, 0.6582, 0.4717, 0.7032, 0.4854])
me_cylinder_001.materials.append(mat_material_001)
me_cylinder_001.update()
me_cube_003 = bpy.data.meshes.new('Cube.003')
me_cube_003.from_pydata([(-0.892, -2.435, -0.1328), (-0.892, -2.516, -0.1334), (-0.892, -2.437, 0.2408), (-0.892, -2.519, 0.2402), (-0.1754, -2.435, -0.1328), (-0.1754, -2.516, -0.1334), (-0.1754, -2.437, 0.2408), (-0.1754, -2.519, 0.2402), (0.1488, -2.435, -0.1328), (0.1488, -2.516, -0.1334), (0.1488, -2.437, 0.2408), (0.1488, -2.519, 0.2402), (0.8653, -2.435, -0.1328), (0.8653, -2.516, -0.1334), (0.8653, -2.437, 0.2408), (0.8653, -2.519, 0.2402), (0.705, 1.765, -0.3705), (1.0, 1.0, 0.5333), (1.0, 1.0, -0.5333), (1.0, -1.014, 0.5333), (0.7046, 1.773, -0.2887), (0.7042, 1.797, -0.2101), (-1.0, 1.0, 0.5333), (-1.0, 1.0, -0.5333), (-1.0, -1.014, 0.5333), (0.7039, 1.836, -0.1377), (1.0, 3.353, -0.5333), (0.7037, 1.888, -0.07423), (-1.0, 3.353, -0.5333), (0.7035, 1.951, -0.02213), (1.0, 3.353, 0.5333), (-1.0, 3.353, 0.5333), (0.7034, 2.024, 0.01658), (1.0, -0.8451, 1.478), (-1.0, -0.8654, 1.478), (0.7034, 2.103, 0.04042), (1.0, 1.0, 1.478), (-1.0, 1.0, 1.478), (-1.0, -2.465, -0.5333), (0.7035, 2.184, 0.04846), (-1.0, -2.465, 0.5333), (0.7036, 2.266, 0.04041), (1.0, -2.465, 0.5333), (1.0, -2.465, -0.5333), (-0.9024, 1.0, -0.5291), (0.7039, 2.345, 0.01657), (-0.9024, -1.014, 0.5333), (0.7042, 2.417, -0.02214), (-0.9024, 1.0, 0.5333), (0.7046, 2.48, -0.07424), (-0.9024, 3.353, -0.5291), (-0.9024, 3.353, 0.5333), (0.705, 2.533, -0.1377), (-0.9024, -0.8654, 1.478), (-0.9024, 1.0, 1.478), (0.7054, 2.571, -0.2101), (-0.9024, -2.465, 0.5333), (-0.9024, -2.465, -0.5333), (0.7059, 2.595, -0.2887), (0.8791, 1.0, 0.5333), (0.7063, 2.603, -0.3705), (0.8791, 3.353, 0.5333), (0.8791, 1.0, 1.478), (0.7067, 2.595, -0.4522), (0.8791, -2.465, -0.5333), (0.8791, 1.0, -0.5291), (0.7071, 2.571, -0.5308), (0.8791, -1.014, 0.5333), (0.8791, 3.353, -0.5291), (0.8791, -0.8451, 1.478), (0.8791, -2.465, 0.5333), (-0.9024, -1.0, 0.5333), (0.8791, -1.0, 0.5333), (0.7059, 1.797, -0.5308), (0.7055, 1.773, -0.4522), (1.0, 1.0, 1.372), (1.0, -0.8451, 1.372), (0.705, -1.693, -0.3705), (1.0, -1.014, 0.6264), (1.0, 1.0, 0.6264), (-1.0, -0.8654, 1.391), (0.7046, -1.685, -0.2887), (-1.0, 1.0, 1.391), (-0.9024, -0.8654, 1.391), (0.7042, -1.661, -0.2101), (-0.9024, 1.0, 1.391), (0.7039, -1.622, -0.1377), (-1.0, 1.0, 0.626), (-1.0, -1.014, 0.626), (-0.9024, -1.014, 0.626), (0.7037, -1.57, -0.07423), (-0.9024, 1.0, 0.626), (0.7035, -1.507, -0.02213), (1.0, 0.6571, 0.5333), (1.0, 0.6571, -0.5333), (1.0, 0.6571, 1.478), (0.7034, -1.434, 0.01658), (1.0, 0.6571, 1.372), (0.7034, -1.356, 0.04042), (1.0, 0.6571, 0.6264), (1.0, 0.5209, 0.5333), (1.0, 0.5209, 1.478), (0.7035, -1.274, 0.04846), (1.0, 0.5209, 1.372), (0.7036, -1.192, 0.04041), (1.0, 0.5209, 0.6264), (1.0, 0.5209, -0.5333), (1.0, 0.9371, -0.5333), (0.7039, -1.114, 0.01657), (1.0, 0.9371, 0.5333), (0.7042, -1.041, -0.02214), (1.0, 0.9371, 1.478), (1.0, 0.9371, 1.372), (0.7046, -0.9777, -0.07424), (1.0, 0.9371, 0.6264), (-1.0, 0.6168, -0.5333), (-1.0, 0.6168, 0.5333), (0.705, -0.9256, -0.1377), (-1.0, 0.6168, 1.478), (0.7054, -0.8869, -0.2101), (-0.9024, 0.6168, 1.478), (-0.9024, 0.6168, -0.5333), (-1.0, 0.6168, 1.391), (0.7059, -0.8631, -0.2887), (-1.0, 0.6168, 0.626), (-1.0, 0.5119, -0.5333), (0.7063, -0.855, -0.3705), (-0.9024, 0.5119, 1.478), (-0.9024, 0.5119, -0.5333), (0.7067, -0.8631, -0.4522), (-1.0, 0.5119, 0.5333), (0.7071, -0.8869, -0.5308), (-1.0, 0.5119, 1.478), (-1.0, 0.5119, 1.391), (-1.0, 0.5119, 0.626), (-1.0, 0.8323, 0.5333), (-1.0, 0.8323, 1.478), (-1.0, 0.8323, 1.391), (-1.0, 0.8323, 0.626), (-1.0, 0.8323, -0.5333), (-0.9024, 0.8323, 1.478), (-0.9024, 0.8323, -0.5333), (1.0, 3.417, -0.5333), (-1.0, 3.417, -0.5333), (1.0, 3.417, 0.5333), (-1.0, 3.417, 0.5333), (-0.9024, 3.417, -0.5333), (-0.9024, 3.417, 0.5333), (0.8791, 3.417, 0.5333), (0.8791, 3.417, -0.5333), (0.8794, -1.074, 0.5434), (-0.9021, -1.074, 0.5434), (0.8794, -0.9054, 1.488), (-0.9021, -0.9257, 1.488), (0.7059, -1.661, -0.5308), (-0.9021, -0.9257, 1.401), (-0.9021, -1.074, 0.6361), (1.06, 0.5209, 1.372), (0.7055, -1.685, -0.4522), (1.06, -0.8451, 1.372), (1.06, -1.014, 0.6264), (-0.7478, -1.691, -0.3787), (1.06, 0.5209, 0.6264), (1.06, 0.9371, 1.372), (1.06, 0.6571, 1.372), (-0.7482, -1.682, -0.297), (1.06, 0.9371, 0.6264), (-0.7486, -1.659, -0.2184), (1.06, 0.6571, 0.6264), (-1.06, -1.014, 0.626), (-0.749, -1.62, -0.146), (-1.06, -0.8654, 1.391), (-1.06, 0.6168, 0.626), (-1.06, 0.6168, 1.391), (-0.7492, -1.568, -0.08252), (-1.06, 0.5119, 1.391), (-0.7494, -1.504, -0.03042), (-1.06, 0.5119, 0.626), (-1.06, 0.8323, 1.391), (-1.06, 0.8323, 0.626), (-0.7495, -1.432, 0.00829), (-0.9024, 1.0, -0.5228), (-0.7495, -1.353, 0.03213), (0.8791, 1.0, -0.5228), (-0.9991, 1.0, 0.5333), (-0.7494, -1.272, 0.04018), (-0.9991, 1.0, -0.5228), (-0.7492, -1.19, 0.03213), (1.006, 1.0, 0.5333), (-0.749, -1.111, 0.008285), (1.006, 1.0, -0.5228), (-0.7487, -1.039, -0.03043), (-0.7483, -0.9754, -0.08253), (-0.7479, -0.9233, -0.146), (-0.7474, -0.8846, -0.2184), (-0.747, -0.8607, -0.297), (-0.7465, -0.8527, -0.3788), (-0.7461, -0.8607, -0.4605), (-0.7474, -1.682, -0.4605), (-0.7478, 1.768, -0.3787), (-0.7482, 1.776, -0.297), (-0.7486, 1.8, -0.2184), (-0.749, 1.838, -0.146), (-0.7492, 1.89, -0.08252), (-0.7494, 1.954, -0.03042), (-0.7495, 2.026, 0.00829), (-0.7495, 2.105, 0.03213), (-0.7494, 2.187, 0.04018), (-0.7492, 2.268, 0.03213), (-0.749, 2.347, 0.008285), (-0.7487, 2.419, -0.03043), (-0.7483, 2.483, -0.08253), (-0.7479, 2.535, -0.146), (-0.7474, 2.574, -0.2184), (-0.747, 2.597, -0.297), (-0.7465, 2.606, -0.3788), (-0.7461, 2.597, -0.4605), (-0.7474, 1.776, -0.4605), (1.0, -1.571, -0.07266), (1.0, -1.435, 0.01815), (1.0, -1.507, -0.02056), (1.0, -1.356, 0.04199), (1.0, -1.193, 0.04199), (1.0, -1.274, 0.05004), (1.0, -1.042, -0.02057), (1.0, -1.006, -0.04974), (1.0, -1.114, 0.01815), (1.0, -1.693, -0.3689), (1.0, -1.685, -0.4506), (1.0, -1.685, -0.2872), (1.0, -1.623, -0.1361), (1.0, -1.661, -0.5292), (1.0, -1.659, -0.5333), (1.0, -1.661, -0.2086), (0.8791, -0.889, -0.5333), (1.0, -0.8896, -0.5333), (1.0, -0.9261, -0.1362), (1.0, -0.9782, -0.07267), (1.0, -0.8555, -0.3689), (1.0, -0.8635, -0.2872), (1.0, -0.8874, -0.5292), (1.0, -0.8635, -0.4506), (1.0, -0.8874, -0.2086), (1.0, 1.765, -0.3689), (1.0, 1.773, -0.4506), (1.0, 1.773, -0.2872), (1.0, 1.799, -0.5333), (1.0, 1.797, -0.5292), (1.0, 1.797, -0.2086), (1.0, 1.835, -0.1361), (1.0, 1.888, -0.07266), (1.0, 2.023, 0.01815), (1.0, 2.603, -0.3689), (1.0, 2.595, -0.2872), (1.0, 2.595, -0.4506), (1.0, 2.571, -0.2086), (1.0, 2.571, -0.5292), (1.0, 2.569, -0.5333), (1.0, 1.951, -0.02056), (1.0, 2.102, 0.04199), (1.0, 2.266, 0.04199), (1.0, 2.184, 0.05004), (1.0, 2.417, -0.02057), (1.0, 2.532, -0.1362), (1.0, 2.48, -0.07267), (1.0, 2.344, 0.01815), (-0.9024, -1.66, -0.5333), (-1.0, -1.66, -0.5333), (-1.0, 1.839, -0.1473), (-1.0, 1.891, -0.08385), (-1.0, 1.954, -0.03175), (-1.0, 2.027, 0.006958), (-1.0, 2.187, 0.03884), (-1.0, 2.105, 0.0308), (-1.0, 1.768, -0.3801), (-1.0, 1.776, -0.4618), (-1.0, 1.776, -0.2984), (-1.0, 2.347, 0.006951), (-1.0, 2.269, 0.03079), (-1.0, 1.798, -0.5333), (-1.0, 1.8, -0.2198), (-1.0, 2.606, -0.3801), (-1.0, 2.598, -0.4618), (-1.0, 2.598, -0.2984), (-1.0, 2.576, -0.5333), (-1.0, 2.574, -0.2198), (-1.0, 2.535, -0.1474), (-1.0, 2.483, -0.08387), (-1.0, 2.42, -0.03176), (-0.9024, 1.798, -0.5291), (-0.9024, 2.576, -0.5291), (-1.0, -1.69, -0.3801), (-1.0, -1.682, -0.4618), (-1.0, -1.682, -0.2984), (-1.0, -1.658, -0.2198), (-1.0, -1.62, -0.1473), (-1.0, -1.567, -0.08385), (-1.0, -1.504, -0.03175), (-1.0, -1.353, 0.0308), (-1.0, -1.432, 0.006958), (-1.0, -1.189, 0.03079), (-1.0, -1.038, -0.03176), (-1.0, -1.006, -0.05839), (-1.0, -1.111, 0.006951), (-1.0, -1.271, 0.03884), (-0.747, 1.798, -0.5291), (-0.7458, 2.575, -0.5291), (0.706, 1.799, -0.5291), (0.7071, 2.57, -0.5291), (0.8791, 2.569, -0.5291), (0.8791, 1.799, -0.5291), (0.706, -1.66, -0.5333), (0.8791, -1.659, -0.5333), (-0.747, -1.66, -0.5333), (-0.746, -1.0, -0.5333), (0.707, -1.0, -0.5333), (-0.9024, -0.8823, -0.5333), (-1.0, -0.882, -0.5333), (0.7071, -0.8883, -0.5333), (-0.7458, -0.8828, -0.5333), (-1.0, -0.9229, -0.1474), (-1.0, -0.975, -0.08387), (-1.0, -0.8523, -0.3801), (-1.0, -0.8603, -0.2984), (-1.0, -0.8842, -0.2198), (-1.0, -0.8603, -0.4618), (0.8955, -1.014, 0.5333), (0.8955, -0.8654, 1.478), (0.993, -1.014, 0.5333), (0.993, -0.8654, 1.478), (0.8955, -0.8654, 1.391), (0.993, -0.8654, 1.391), (0.8955, -1.014, 0.626), (0.993, -1.014, 0.626), (1.06, 0.5209, 1.372), (1.06, 0.5209, 0.6264), (1.06, -0.8451, 1.372), (1.06, -1.014, 0.6264)], [], [(0, 1, 3, 2), (2, 3, 7, 6), (6, 7, 5, 4), (4, 5, 1, 0), (2, 6, 4, 0), (7, 3, 1, 5), (8, 9, 11, 10), (10, 11, 15, 14), (14, 15, 13, 12), (12, 13, 9, 8), (10, 14, 12, 8), (15, 11, 9, 13), (133, 80, 34, 132), (225, 19, 42, 43, 232, 231, 228, 227, 229, 233, 230, 218, 220, 219, 221, 223, 222, 226, 224), (139, 135, 22, 23), (234, 65, 18, 107, 94, 106, 235), (106, 100, 19, 225, 237, 236, 242, 239, 238, 241, 240, 235), (256, 257, 26, 30, 17, 18, 246, 247, 244, 243, 245, 248, 249, 250, 258, 251, 259, 261, 260, 265, 262, 264, 263, 255, 253, 252, 254), (67, 70, 42, 19), (57, 38, 267, 266), (61, 148, 149, 68), (279, 23, 22, 31, 28, 284, 282, 281, 283, 285, 286, 287, 288, 277, 278, 272, 273, 271, 270, 269, 268, 280, 276, 274, 275), (44, 289, 279, 23), (284, 290, 50, 28), (59, 17, 30, 61), (127, 132, 34, 53), (112, 75, 36, 111), (85, 82, 37, 54), (78, 76, 33), (69, 19, 78), (57, 56, 40, 38), (267, 38, 40, 24, 302, 301, 303, 300, 304, 298, 299, 297, 296, 295, 294, 293, 291, 292), (64, 70, 56, 57), (80, 83, 53, 34), (85, 54, 62, 59, 48, 91), (127, 53, 69, 62, 54, 140, 120), (22, 48, 51, 31), (290, 306, 305, 289, 44, 65, 310, 307, 308, 309, 68, 50), (61, 30, 144, 148), (64, 57, 266, 313, 314, 315, 311, 312), (24, 40, 56, 46), (317, 125, 128, 316), (43, 64, 312, 232), (309, 257, 26, 68), (18, 246, 310, 65), (111, 36, 62, 69, 33, 101, 95), (79, 17, 59, 62, 36, 75), (43, 42, 70, 64), (83, 89, 156, 155), (46, 56, 70, 67), (316, 128, 121, 141, 44, 65, 234, 318, 315, 314, 319), (28, 31, 145, 143), (67, 72, 71, 46), (114, 79, 75, 112), (109, 17, 79, 114), (88, 89, 83, 80), (91, 87, 82, 85), (80, 133, 175, 171), (130, 24, 88, 134), (48, 22, 87, 91), (24, 46, 89, 88), (100, 93, 99, 105), (105, 99, 97, 103), (103, 97, 95, 101), (107, 109, 93, 94), (76, 103, 101, 33), (105, 103, 334, 335), (19, 100, 105, 78), (94, 93, 100, 106), (18, 17, 109, 107), (93, 109, 114, 99), (97, 99, 168, 164), (97, 112, 111, 95), (135, 116, 124, 138), (138, 124, 172, 179), (139, 141, 121, 115), (140, 136, 118, 120), (125, 130, 116, 115), (137, 122, 118, 136), (24, 130, 125, 317, 325, 322, 323, 324, 320, 321, 302), (116, 130, 134, 124), (124, 134, 133, 122), (115, 121, 128, 125), (120, 118, 132, 127), (122, 133, 132, 118), (82, 137, 136, 37), (54, 37, 136, 140), (23, 44, 141, 139), (87, 138, 137, 82), (22, 135, 138, 87), (115, 116, 135, 139), (149, 148, 144, 142), (143, 145, 147, 146), (146, 147, 148, 149), (26, 142, 149, 68), (50, 146, 143, 28), (68, 149, 146, 50), (30, 26, 142, 144), (31, 51, 147, 145), (51, 61, 148, 147), (156, 151, 150, 152, 153, 155), (89, 46, 151, 156), (46, 67, 150, 151), (69, 53, 153, 152), (67, 69, 152, 150), (53, 83, 155, 153), (160, 162, 157, 159), (168, 166, 163, 164), (99, 114, 166, 168), (103, 76, 336, 334), (78, 105, 335, 337), (76, 78, 337, 336), (114, 112, 163, 166), (112, 97, 164, 163), (177, 169, 171, 175), (179, 172, 173, 178), (137, 138, 179, 178), (88, 80, 171, 169), (124, 122, 173, 172), (134, 88, 169, 177), (122, 137, 178, 173), (133, 134, 177, 175), (48, 59, 183, 181), (48, 181, 186, 184), (183, 59, 188, 190), (16, 243, 245, 20), (20, 245, 248, 21), (21, 248, 249, 25), (25, 249, 250, 27), (27, 250, 258, 29), (29, 258, 251, 32), (32, 251, 259, 35), (35, 259, 261, 39), (39, 261, 260, 41), (41, 260, 265, 45), (45, 265, 262, 47), (47, 262, 264, 49), (49, 264, 263, 52), (52, 263, 255, 55), (55, 255, 253, 58), (58, 253, 252, 60), (60, 252, 254, 63), (63, 254, 256, 66), (257, 256, 66, 308, 309), (73, 247, 246, 310, 307), (73, 247, 244, 74), (74, 244, 243, 16), (308, 307, 73, 74, 16, 20, 21, 25, 27, 29, 32, 35, 39, 41, 45, 47, 49, 52, 55, 58, 60, 63, 66), (77, 81, 229, 227), (81, 84, 233, 229), (84, 86, 230, 233), (86, 90, 218, 230), (90, 92, 220, 218), (92, 96, 219, 220), (96, 98, 221, 219), (98, 102, 223, 221), (102, 104, 222, 223), (104, 108, 226, 222), (108, 110, 224, 226), (110, 113, 237, 225, 224), (113, 117, 236, 237), (117, 119, 242, 236), (119, 123, 239, 242), (123, 126, 238, 239), (126, 129, 241, 238), (129, 131, 240, 241), (131, 318, 234, 235, 240), (154, 231, 232, 312, 311), (154, 158, 228, 231), (158, 77, 227, 228), (318, 131, 129, 126, 123, 119, 117, 113, 110, 108, 104, 102, 98, 96, 92, 90, 86, 84, 81, 77, 158, 154, 311, 315), (293, 165, 161, 291), (294, 167, 165, 293), (295, 170, 167, 294), (296, 174, 170, 295), (297, 176, 174, 296), (299, 180, 176, 297), (298, 182, 180, 299), (304, 185, 182, 298), (300, 187, 185, 304), (303, 189, 187, 300), (301, 191, 189, 303), (321, 192, 191, 301, 302), (320, 193, 192, 321), (324, 194, 193, 320), (323, 195, 194, 324), (322, 196, 195, 323), (197, 196, 322, 325), (317, 316, 319, 197, 325), (313, 198, 161, 165, 167, 170, 174, 176, 180, 182, 185, 187, 189, 191, 192, 193, 194, 195, 196, 197, 319, 314), (292, 198, 313, 266, 267), (291, 161, 198, 292), (276, 274, 199, 200), (280, 276, 200, 201), (268, 280, 201, 202), (269, 268, 202, 203), (270, 269, 203, 204), (271, 270, 204, 205), (273, 271, 205, 206), (272, 273, 206, 207), (278, 272, 207, 208), (277, 278, 208, 209), (288, 277, 209, 210), (287, 288, 210, 211), (286, 287, 211, 212), (285, 286, 212, 213), (283, 285, 213, 214), (281, 283, 214, 215), (282, 281, 215, 216), (216, 306, 290, 284, 282), (305, 306, 216, 215, 214, 213, 212, 211, 210, 209, 208, 207, 206, 205, 204, 203, 202, 201, 200, 199, 217), (279, 289, 305, 217, 275), (274, 275, 217, 199), (330, 331, 329, 327), (332, 333, 331, 330), (326, 328, 333, 332), (157, 162, 335, 334), (160, 159, 336, 337), (162, 160, 337, 335), (159, 157, 334, 336)])
me_cube_003.polygons.foreach_set('material_index', [0, 0, 0, 0, 0, 0, 0, 0, 0, 0, 0, 0, 1, 1, 1, 1, 1, 1, 1, 1, 1, 1, 1, 1, 1, 1, 1, 1, 1, 1, 1, 1, 1, 1, 1, 1, 1, 1, 1, 1, 1, 1, 1, 1, 1, 1, 1, 1, 1, 1, 1, 1, 1, 1, 1, 1, 1, 1, 1, 1, 1, 1, 1, 1, 1, 1, 1, 1, 1, 1, 1, 1, 1, 1, 1, 1, 1, 1, 1, 1, 1, 1, 1, 1, 1, 1, 1, 1, 1, 1, 1, 1, 1, 1, 1, 1, 1, 1, 1, 1, 4, 1, 1, 1, 1, 1, 4, 4, 1, 1, 1, 1, 1, 1, 4, 4, 1, 1, 1, 1, 1, 1, 1, 1, 1, 1, 1, 1, 1, 1, 1, 1, 1, 1, 1, 1, 1, 1, 1, 1, 1, 1, 1, 1, 1, 1, 1, 1, 1, 1, 1, 1, 1, 1, 1, 1, 1, 1, 1, 1, 1, 1, 1, 1, 1, 1, 1, 1, 1, 1, 1, 1, 1, 1, 1, 1, 1, 1, 1, 1, 1, 1, 1, 1, 1, 1, 1, 1, 1, 1, 1, 1, 1, 1, 1, 1, 1, 1, 1, 1, 1, 1, 1, 1, 1, 1, 1, 1, 1, 1, 1, 1, 1, 1, 1, 1, 4, 4, 4, 4])
_uv = me_cube_003.uv_layers.new(name='UVMap')
_uv.uv.foreach_set('vector', [0.375, 0.0, 0.625, 0.0, 0.625, 0.25, 0.375, 0.25, 0.375, 0.25, 0.625, 0.25, 0.625, 0.5, 0.375, 0.5, 0.375, 0.5, 0.625, 0.5, 0.625, 0.75, 0.375, 0.75, 0.375, 0.75, 0.625, 0.75, 0.625, 1.0, 0.375, 1.0, 0.125, 0.5, 0.375, 0.5, 0.375, 0.75, 0.125, 0.75, 0.625, 0.5, 0.875, 0.5, 0.875, 0.75, 0.625, 0.75, 0.375, 0.0, 0.625, 0.0, 0.625, 0.25, 0.375, 0.25, 0.375, 0.25, 0.625, 0.25, 0.625, 0.5, 0.375, 0.5, 0.375, 0.5, 0.625, 0.5, 0.625, 0.75, 0.375, 0.75, 0.375, 0.75, 0.625, 0.75, 0.625, 1.0, 0.375, 1.0, 0.125, 0.5, 0.375, 0.5, 0.375, 0.75, 0.125, 0.75, 0.625, 0.5, 0.875, 0.5, 0.875, 0.75, 0.625, 0.75, 0.625, 0.189, 0.625, 0.0, 0.625, 0.0, 0.625, 0.189, 0.4883, 0.75, 0.625, 0.75, 0.625, 0.75, 0.375, 0.75, 0.375, 0.75, 0.376, 0.75, 0.3944, 0.75, 0.4135, 0.75, 0.4327, 0.75, 0.4511, 0.75, 0.4681, 0.75, 0.483, 0.75, 0.4952, 0.75, 0.5043, 0.75, 0.5098, 0.75, 0.5117, 0.75, 0.5098, 0.75, 0.5043, 0.75, 0.4952, 0.75, 0.375, 0.229, 0.625, 0.229, 0.625, 0.25, 0.375, 0.25, 0.3599, 0.7361, 0.3599, 0.5, 0.375, 0.5, 0.375, 0.5079, 0.375, 0.5429, 0.375, 0.5599, 0.375, 0.7362, 0.375, 0.5599, 0.625, 0.5599, 0.625, 0.75, 0.4883, 0.75, 0.483, 0.7466, 0.4681, 0.7402, 0.4511, 0.7355, 0.4327, 0.7326, 0.4135, 0.7317, 0.3944, 0.7328, 0.376, 0.7359, 0.375, 0.7362, 0.376, 0.5, 0.375, 0.5, 0.375, 0.5, 0.625, 0.5, 0.625, 0.5, 0.375, 0.5, 0.375, 0.5, 0.376, 0.5, 0.3944, 0.5, 0.4135, 0.5, 0.4327, 0.5, 0.4511, 0.5, 0.4681, 0.5, 0.483, 0.5, 0.4952, 0.5, 0.5043, 0.5, 0.5098, 0.5, 0.5117, 0.5, 0.5098, 0.5, 0.5043, 0.5, 0.4952, 0.5, 0.483, 0.5, 0.4681, 0.5, 0.4511, 0.5, 0.4327, 0.5, 0.4135, 0.5, 0.3944, 0.5, 0.6401, 0.75, 0.6401, 0.75, 0.625, 0.75, 0.625, 0.75, 0.1372, 0.75, 0.125, 0.75, 0.125, 0.75, 0.1372, 0.75, 0.0, 0.0, 0.0, 0.0, 0.0, 0.0, 0.0, 0.0, 0.375, 0.25, 0.375, 0.25, 0.625, 0.25, 0.625, 0.25, 0.375, 0.25, 0.375, 0.25, 0.3917, 0.25, 0.4109, 0.25, 0.4301, 0.25, 0.4485, 0.25, 0.4655, 0.25, 0.4803, 0.25, 0.4926, 0.25, 0.5016, 0.25, 0.5072, 0.25, 0.5091, 0.25, 0.5072, 0.25, 0.5016, 0.25, 0.4926, 0.25, 0.4803, 0.25, 0.4655, 0.25, 0.4485, 0.25, 0.4301, 0.25, 0.4109, 0.25, 0.3918, 0.25, 0.1372, 0.5, 0.1372, 0.5, 0.125, 0.5, 0.125, 0.5, 0.125, 0.5, 0.1372, 0.5, 0.1372, 0.5, 0.125, 0.5, 0.6401, 0.5, 0.625, 0.5, 0.625, 0.5, 0.6401, 0.5, 0.8628, 0.561, 0.875, 0.561, 0.875, 0.75, 0.8628, 0.75, 0.625, 0.5079, 0.625, 0.5, 0.625, 0.5, 0.625, 0.5079, 0.8628, 0.5, 0.875, 0.5, 0.875, 0.5, 0.8628, 0.5, 0.625, 0.75, 0.625, 0.75, 0.625, 0.75, 0.6401, 0.75, 0.625, 0.75, 0.625, 0.75, 0.375, 0.9878, 0.625, 0.9878, 0.625, 1.0, 0.375, 1.0, 0.375, 0.0, 0.375, 0.0, 0.625, 0.0, 0.625, 0.0, 0.4863, 0.0, 0.4926, 0.0, 0.5016, 0.0, 0.5072, 0.0, 0.5091, 0.0, 0.5072, 0.0, 0.5016, 0.0, 0.4926, 0.0, 0.4803, 0.0, 0.4655, 0.0, 0.4485, 0.0, 0.4301, 0.0, 0.4109, 0.0, 0.3918, 0.0, 0.375, 0.7651, 0.625, 0.7651, 0.625, 0.9878, 0.375, 0.9878, 0.875, 0.75, 0.8628, 0.75, 0.8628, 0.75, 0.875, 0.75, 0.8628, 0.5, 0.8628, 0.5, 0.6401, 0.5, 0.6401, 0.5, 0.8628, 0.5, 0.8628, 0.5, 0.8628, 0.561, 0.8628, 0.75, 0.6401, 0.75, 0.6401, 0.5, 0.8628, 0.5, 0.8628, 0.521, 0.8628, 0.5479, 0.875, 0.5, 0.8628, 0.5, 0.8628, 0.5, 0.875, 0.5, 0.1372, 0.5, 0.1568, 0.5, 0.1566, 0.5, 0.1372, 0.5, 0.1372, 0.5, 0.3599, 0.5, 0.3599, 0.5, 0.3382, 0.5, 0.3384, 0.5, 0.3599, 0.5, 0.3599, 0.5, 0.1372, 0.5, 0.6401, 0.5, 0.625, 0.5, 0.625, 0.5, 0.6401, 0.5, 0.3599, 0.75, 0.1372, 0.75, 0.1372, 0.75, 0.1566, 0.75, 0.1568, 0.75, 0.3384, 0.75, 0.3382, 0.75, 0.3599, 0.75, 0.875, 0.75, 0.875, 0.75, 0.8628, 0.75, 0.8628, 0.75, 0.125, 0.7353, 0.125, 0.561, 0.1372, 0.561, 0.1372, 0.7353, 0.375, 0.75, 0.3599, 0.75, 0.3599, 0.75, 0.375, 0.75, 0.3599, 0.5, 0.375, 0.5, 0.375, 0.5, 0.3599, 0.5, 0.375, 0.5, 0.375, 0.5, 0.3599, 0.5, 0.3599, 0.5, 0.625, 0.5079, 0.625, 0.5, 0.6401, 0.5, 0.6401, 0.75, 0.625, 0.75, 0.625, 0.5599, 0.625, 0.5429, 0.625, 0.5, 0.625, 0.5, 0.6401, 0.5, 0.6401, 0.5, 0.625, 0.5, 0.625, 0.5, 0.375, 0.75, 0.625, 0.75, 0.625, 0.7651, 0.375, 0.7651, 0.8628, 0.75, 0.8628, 0.75, 0.8628, 0.75, 0.8628, 0.75, 0.8628, 0.75, 0.8628, 0.75, 0.6401, 0.75, 0.6401, 0.75, 0.1372, 0.7353, 0.1372, 0.561, 0.1372, 0.5479, 0.1372, 0.521, 0.1372, 0.5, 0.3599, 0.5, 0.3599, 0.7361, 0.3384, 0.736, 0.3384, 0.75, 0.1568, 0.75, 0.1568, 0.7354, 0.375, 0.25, 0.625, 0.25, 0.625, 0.25, 0.375, 0.25, 0.6401, 0.75, 0.6401, 0.75, 0.8628, 0.75, 0.8628, 0.75, 0.625, 0.5079, 0.625, 0.5, 0.625, 0.5, 0.625, 0.5079, 0.625, 0.5079, 0.625, 0.5, 0.625, 0.5, 0.625, 0.5079, 0.875, 0.75, 0.8628, 0.75, 0.8628, 0.75, 0.875, 0.75, 0.8628, 0.5, 0.875, 0.5, 0.875, 0.5, 0.8628, 0.5, 0.625, 0.0, 0.625, 0.189, 0.625, 0.189, 0.625, 0.0, 0.625, 0.189, 0.625, 0.0, 0.625, 0.0, 0.625, 0.189, 0.8628, 0.5, 0.875, 0.5, 0.875, 0.5, 0.8628, 0.5, 0.875, 0.75, 0.8628, 0.75, 0.8628, 0.75, 0.875, 0.75, 0.625, 0.5599, 0.625, 0.5429, 0.625, 0.5429, 0.625, 0.5599, 0.625, 0.5599, 0.625, 0.5429, 0.625, 0.5429, 0.625, 0.5599, 0.625, 0.5599, 0.625, 0.5429, 0.625, 0.5429, 0.625, 0.5599, 0.375, 0.5079, 0.625, 0.5079, 0.625, 0.5429, 0.375, 0.5429, 0.625, 0.75, 0.625, 0.5599, 0.625, 0.5599, 0.625, 0.75, 0.625, 0.5599, 0.625, 0.5599, 0.625, 0.5599, 0.625, 0.5599, 0.625, 0.75, 0.625, 0.5599, 0.625, 0.5599, 0.625, 0.75, 0.375, 0.5429, 0.625, 0.5429, 0.625, 0.5599, 0.375, 0.5599, 0.375, 0.5, 0.625, 0.5, 0.625, 0.5079, 0.375, 0.5079, 0.625, 0.5429, 0.625, 0.5079, 0.625, 0.5079, 0.625, 0.5429, 0.625, 0.5429, 0.625, 0.5429, 0.625, 0.5429, 0.625, 0.5429, 0.625, 0.5429, 0.625, 0.5079, 0.625, 0.5079, 0.625, 0.5429, 0.625, 0.229, 0.625, 0.2021, 0.625, 0.2021, 0.625, 0.229, 0.625, 0.229, 0.625, 0.2021, 0.625, 0.2021, 0.625, 0.229, 0.125, 0.521, 0.1372, 0.521, 0.1372, 0.5479, 0.125, 0.5479, 0.8628, 0.521, 0.875, 0.521, 0.875, 0.5479, 0.8628, 0.5479, 0.375, 0.189, 0.625, 0.189, 0.625, 0.2021, 0.375, 0.2021, 0.625, 0.229, 0.625, 0.2021, 0.625, 0.2021, 0.625, 0.229, 0.625, 0.0, 0.625, 0.189, 0.375, 0.189, 0.375, 0.01475, 0.3917, 0.01754, 0.4109, 0.01867, 0.4301, 0.01778, 0.4485, 0.01493, 0.4655, 0.01021, 0.4803, 0.003825, 0.4863, 0.0, 0.625, 0.2021, 0.625, 0.189, 0.625, 0.189, 0.625, 0.2021, 0.625, 0.2021, 0.625, 0.189, 0.625, 0.189, 0.625, 0.2021, 0.125, 0.5479, 0.1372, 0.5479, 0.1372, 0.561, 0.125, 0.561, 0.8628, 0.5479, 0.875, 0.5479, 0.875, 0.561, 0.8628, 0.561, 0.625, 0.2021, 0.625, 0.189, 0.625, 0.189, 0.625, 0.2021, 0.625, 0.25, 0.625, 0.229, 0.625, 0.229, 0.625, 0.25, 0.8628, 0.5, 0.875, 0.5, 0.875, 0.521, 0.8628, 0.521, 0.125, 0.5, 0.1372, 0.5, 0.1372, 0.521, 0.125, 0.521, 0.625, 0.25, 0.625, 0.229, 0.625, 0.229, 0.625, 0.25, 0.625, 0.25, 0.625, 0.229, 0.625, 0.229, 0.625, 0.25, 0.375, 0.2021, 0.625, 0.2021, 0.625, 0.229, 0.375, 0.229, 0.375, 0.4849, 0.625, 0.4849, 0.625, 0.5, 0.375, 0.5, 0.375, 0.25, 0.625, 0.25, 0.625, 0.2622, 0.375, 0.2622, 0.375, 0.2622, 0.625, 0.2622, 0.625, 0.4849, 0.375, 0.4849, 0.375, 0.5, 0.375, 0.5, 0.3599, 0.5, 0.3599, 0.5, 0.1372, 0.5, 0.1372, 0.5, 0.125, 0.5, 0.125, 0.5, 0.3599, 0.5, 0.3599, 0.5, 0.1372, 0.5, 0.1372, 0.5, 0.625, 0.5, 0.375, 0.5, 0.375, 0.5, 0.625, 0.5, 0.875, 0.5, 0.8628, 0.5, 0.8628, 0.5, 0.875, 0.5, 0.8628, 0.5, 0.6401, 0.5, 0.6401, 0.5, 0.8628, 0.5, 0.8628, 0.75, 0.8628, 0.75, 0.6401, 0.75, 0.6401, 0.75, 0.8628, 0.75, 0.8628, 0.75, 0.8628, 0.75, 0.8628, 0.75, 0.8628, 0.75, 0.8628, 0.75, 0.8628, 0.75, 0.6401, 0.75, 0.6401, 0.75, 0.8628, 0.75, 0.6401, 0.75, 0.8628, 0.75, 0.8628, 0.75, 0.6401, 0.75, 0.6401, 0.75, 0.6401, 0.75, 0.6401, 0.75, 0.6401, 0.75, 0.8628, 0.75, 0.8628, 0.75, 0.8628, 0.75, 0.8628, 0.75, 0.625, 0.75, 0.625, 0.5599, 0.625, 0.5599, 0.625, 0.75, 0.625, 0.5429, 0.625, 0.5079, 0.625, 0.5079, 0.625, 0.5429, 0.625, 0.5429, 0.625, 0.5079, 0.625, 0.5079, 0.625, 0.5429, 0.625, 0.5599, 0.625, 0.75, 0.625, 0.75, 0.625, 0.5599, 0.625, 0.75, 0.625, 0.5599, 0.625, 0.5599, 0.625, 0.75, 0.625, 0.75, 0.625, 0.75, 0.625, 0.75, 0.625, 0.75, 0.625, 0.5079, 0.625, 0.5079, 0.625, 0.5079, 0.625, 0.5079, 0.625, 0.5079, 0.625, 0.5429, 0.625, 0.5429, 0.625, 0.5079, 0.625, 0.189, 0.625, 0.0, 0.625, 0.0, 0.625, 0.189, 0.625, 0.229, 0.625, 0.2021, 0.625, 0.2021, 0.625, 0.229, 0.625, 0.229, 0.625, 0.229, 0.625, 0.229, 0.625, 0.229, 0.875, 0.75, 0.875, 0.75, 0.875, 0.75, 0.875, 0.75, 0.625, 0.2021, 0.625, 0.2021, 0.625, 0.2021, 0.625, 0.2021, 0.625, 0.189, 0.625, 0.0, 0.625, 0.0, 0.625, 0.189, 0.625, 0.2021, 0.625, 0.229, 0.625, 0.229, 0.625, 0.2021, 0.625, 0.189, 0.625, 0.189, 0.625, 0.189, 0.625, 0.189, 0.8628, 0.5, 0.6401, 0.5, 0.6401, 0.5, 0.8628, 0.5, 0.8628, 0.5, 0.8628, 0.5, 0.8628, 0.5, 0.8628, 0.5, 0.6401, 0.5, 0.6401, 0.5, 0.6401, 0.5, 0.6401, 0.5, 1.0, 0.5, 1.0, 0.7842, 0.9688, 0.7846, 0.9688, 0.5, 0.9688, 0.5, 0.9688, 0.7846, 0.9375, 0.7849, 0.9375, 0.5, 0.9375, 0.5, 0.9375, 0.7849, 0.9062, 0.7852, 0.9062, 0.5, 0.9062, 0.5, 0.9062, 0.7852, 0.875, 0.7855, 0.875, 0.5, 0.875, 0.5, 0.875, 0.7855, 0.8438, 0.7857, 0.8438, 0.5, 0.8438, 0.5, 0.8438, 0.7857, 0.8125, 0.7858, 0.8125, 0.5, 0.8125, 0.5, 0.8125, 0.7858, 0.7812, 0.7858, 0.7812, 0.5, 0.7812, 0.5, 0.7812, 0.7858, 0.75, 0.7857, 0.75, 0.5, 0.75, 0.5, 0.75, 0.7857, 0.7188, 0.7855, 0.7188, 0.5, 0.7188, 0.5, 0.7188, 0.7855, 0.6875, 0.7853, 0.6875, 0.5, 0.6875, 0.5, 0.6875, 0.7853, 0.6562, 0.785, 0.6562, 0.5, 0.6562, 0.5, 0.6562, 0.785, 0.625, 0.7846, 0.625, 0.5, 0.625, 0.5, 0.625, 0.7846, 0.5938, 0.7842, 0.5938, 0.5, 0.5938, 0.5, 0.5938, 0.7842, 0.5625, 0.7838, 0.5625, 0.5, 0.5625, 0.5, 0.5625, 0.7838, 0.5312, 0.7834, 0.5312, 0.5, 0.5312, 0.5, 0.5312, 0.7834, 0.5, 0.7829, 0.5, 0.5, 0.5, 0.5, 0.5, 0.7829, 0.4688, 0.7825, 0.4688, 0.5, 0.4688, 0.5, 0.4688, 0.7825, 0.4375, 0.7821, 0.4375, 0.5, 0.4357, 0.7821, 0.4375, 0.7821, 0.4375, 0.5, 0.4364, 0.5, 0.436, 0.6656, 0.0625, 0.5, 0.0625, 0.7833, 0.06426, 0.7833, 0.06398, 0.6668, 0.06359, 0.5, 0.0625, 0.5, 0.0625, 0.7833, 0.03125, 0.7837, 0.03125, 0.5, 0.03125, 0.5, 0.03125, 0.7837, 0.0, 0.7842, 0.0, 0.5, 0.6567, 0.02904, 0.6567, 0.471, 0.6582, 0.4717, 0.7032, 0.4854, 0.75, 0.49, 0.7968, 0.4854, 0.8418, 0.4717, 0.8833, 0.4496, 0.9197, 0.4197, 0.9496, 0.3833, 0.9717, 0.3418, 0.9854, 0.2968, 0.99, 0.25, 0.9854, 0.2032, 0.9717, 0.1582, 0.9496, 0.1167, 0.9197, 0.08029, 0.8833, 0.05045, 0.8418, 0.02827, 0.7968, 0.01461, 0.75, 0.01, 0.7032, 0.01461, 0.6582, 0.02827, 1.0, 0.5, 0.9688, 0.5, 0.9688, 0.7846, 1.0, 0.7842, 0.9688, 0.5, 0.9375, 0.5, 0.9375, 0.7849, 0.9688, 0.7846, 0.9375, 0.5, 0.9062, 0.5, 0.9062, 0.7852, 0.9375, 0.7849, 0.9062, 0.5, 0.875, 0.5, 0.875, 0.7855, 0.9062, 0.7852, 0.875, 0.5, 0.8438, 0.5, 0.8438, 0.7857, 0.875, 0.7855, 0.8438, 0.5, 0.8125, 0.5, 0.8125, 0.7858, 0.8438, 0.7857, 0.8125, 0.5, 0.7812, 0.5, 0.7812, 0.7858, 0.8125, 0.7858, 0.7812, 0.5, 0.75, 0.5, 0.75, 0.7857, 0.7812, 0.7858, 0.75, 0.5, 0.7188, 0.5, 0.7188, 0.7855, 0.75, 0.7857, 0.7188, 0.5, 0.6875, 0.5, 0.6875, 0.7853, 0.7188, 0.7855, 0.6875, 0.5, 0.6562, 0.5, 0.6562, 0.785, 0.6875, 0.7853, 0.6562, 0.5, 0.625, 0.5, 0.625, 0.7846, 0.6388, 0.7848, 0.6562, 0.785, 0.625, 0.5, 0.5938, 0.5, 0.5938, 0.7842, 0.625, 0.7846, 0.5938, 0.5, 0.5625, 0.5, 0.5625, 0.7838, 0.5938, 0.7842, 0.5625, 0.5, 0.5312, 0.5, 0.5312, 0.7834, 0.5625, 0.7838, 0.5312, 0.5, 0.5, 0.5, 0.5, 0.7829, 0.5312, 0.7834, 0.5, 0.5, 0.4688, 0.5, 0.4688, 0.7825, 0.5, 0.7829, 0.4688, 0.5, 0.4375, 0.5, 0.4375, 0.7821, 0.4688, 0.7825, 0.4375, 0.5, 0.4364, 0.5, 0.436, 0.6656, 0.4357, 0.7821, 0.4375, 0.7821, 0.0625, 0.5, 0.0625, 0.7833, 0.06426, 0.7833, 0.06398, 0.6668, 0.06359, 0.5, 0.0625, 0.5, 0.03125, 0.5, 0.03125, 0.7837, 0.0625, 0.7833, 0.03125, 0.5, 0.0, 0.5, 0.0, 0.7842, 0.03125, 0.7837, 0.6567, 0.02904, 0.6582, 0.02827, 0.7032, 0.01461, 0.75, 0.01, 0.7968, 0.01461, 0.8418, 0.02827, 0.8833, 0.05045, 0.9197, 0.08029, 0.9496, 0.1167, 0.9717, 0.1582, 0.9854, 0.2032, 0.99, 0.25, 0.9854, 0.2968, 0.9717, 0.3418, 0.9496, 0.3833, 0.9197, 0.4197, 0.8833, 0.4496, 0.8418, 0.4717, 0.7968, 0.4854, 0.75, 0.49, 0.7032, 0.4854, 0.6582, 0.4717, 0.6567, 0.471, 0.6567, 0.09304, 0.9688, 0.7575, 0.9688, 1.0, 1.0, 1.0, 1.0, 0.7571, 0.9375, 0.7578, 0.9375, 1.0, 0.9688, 1.0, 0.9688, 0.7575, 0.9062, 0.7582, 0.9062, 1.0, 0.9375, 1.0, 0.9375, 0.7578, 0.875, 0.7584, 0.875, 1.0, 0.9062, 1.0, 0.9062, 0.7582, 0.8438, 0.7586, 0.8438, 1.0, 0.875, 1.0, 0.875, 0.7584, 0.8125, 0.7587, 0.8125, 1.0, 0.8438, 1.0, 0.8438, 0.7586, 0.7812, 0.7587, 0.7812, 1.0, 0.8125, 1.0, 0.8125, 0.7587, 0.75, 0.7586, 0.75, 1.0, 0.7812, 1.0, 0.7812, 0.7587, 0.7188, 0.7584, 0.7188, 1.0, 0.75, 1.0, 0.75, 0.7586, 0.6875, 0.7582, 0.6875, 1.0, 0.7188, 1.0, 0.7188, 0.7584, 0.6562, 0.7579, 0.6562, 1.0, 0.6875, 1.0, 0.6875, 0.7582, 0.625, 0.7575, 0.625, 1.0, 0.6562, 1.0, 0.6562, 0.7579, 0.6403, 0.7577, 0.5938, 0.7571, 0.5938, 1.0, 0.625, 1.0, 0.625, 0.7575, 0.5625, 0.7567, 0.5625, 1.0, 0.5938, 1.0, 0.5938, 0.7571, 0.5312, 0.7563, 0.5312, 1.0, 0.5625, 1.0, 0.5625, 0.7567, 0.5, 0.7558, 0.5, 1.0, 0.5312, 1.0, 0.5312, 0.7563, 0.4688, 1.0, 0.5, 1.0, 0.5, 0.7558, 0.4688, 0.7554, 0.4403, 0.7551, 0.4401, 0.8491, 0.4398, 1.0, 0.4688, 1.0, 0.4688, 0.7554, 0.1615, 0.4727, 0.2032, 0.4854, 0.25, 0.49, 0.2968, 0.4854, 0.3418, 0.4717, 0.3833, 0.4496, 0.4197, 0.4197, 0.4496, 0.3833, 0.4717, 0.3418, 0.4854, 0.2968, 0.49, 0.25, 0.4854, 0.2032, 0.4717, 0.1582, 0.4496, 0.1167, 0.4197, 0.08029, 0.3833, 0.05045, 0.3418, 0.02827, 0.2968, 0.01461, 0.25, 0.01, 0.2032, 0.01461, 0.1615, 0.02726, 0.1615, 0.0944, 0.03125, 0.7566, 0.03125, 1.0, 0.06021, 1.0, 0.05988, 0.8502, 0.05967, 0.7562, 0.0, 0.7571, 0.0, 1.0, 0.03125, 1.0, 0.03125, 0.7566, 0.9688, 0.7575, 1.0, 0.7571, 1.0, 1.0, 0.9688, 1.0, 0.9375, 0.7578, 0.9688, 0.7575, 0.9688, 1.0, 0.9375, 1.0, 0.9062, 0.7582, 0.9375, 0.7578, 0.9375, 1.0, 0.9062, 1.0, 0.875, 0.7584, 0.9062, 0.7582, 0.9062, 1.0, 0.875, 1.0, 0.8438, 0.7586, 0.875, 0.7584, 0.875, 1.0, 0.8438, 1.0, 0.8125, 0.7587, 0.8438, 0.7586, 0.8438, 1.0, 0.8125, 1.0, 0.7812, 0.7587, 0.8125, 0.7587, 0.8125, 1.0, 0.7812, 1.0, 0.75, 0.7586, 0.7812, 0.7587, 0.7812, 1.0, 0.75, 1.0, 0.7188, 0.7584, 0.75, 0.7586, 0.75, 1.0, 0.7188, 1.0, 0.6875, 0.7582, 0.7188, 0.7584, 0.7188, 1.0, 0.6875, 1.0, 0.6562, 0.7579, 0.6875, 0.7582, 0.6875, 1.0, 0.6562, 1.0, 0.625, 0.7575, 0.6562, 0.7579, 0.6562, 1.0, 0.625, 1.0, 0.5938, 0.7571, 0.625, 0.7575, 0.625, 1.0, 0.5938, 1.0, 0.5625, 0.7567, 0.5938, 0.7571, 0.5938, 1.0, 0.5625, 1.0, 0.5312, 0.7563, 0.5625, 0.7567, 0.5625, 1.0, 0.5312, 1.0, 0.5, 0.7558, 0.5312, 0.7563, 0.5312, 1.0, 0.5, 1.0, 0.4688, 0.7554, 0.5, 0.7558, 0.5, 1.0, 0.4688, 1.0, 0.4688, 1.0, 0.4398, 1.0, 0.4401, 0.8491, 0.4403, 0.7551, 0.4688, 0.7554, 0.1615, 0.4727, 0.1615, 0.02726, 0.2032, 0.01461, 0.25, 0.01, 0.2968, 0.01461, 0.3418, 0.02827, 0.3833, 0.05045, 0.4197, 0.08029, 0.4496, 0.1167, 0.4717, 0.1582, 0.4854, 0.2032, 0.49, 0.25, 0.4854, 0.2968, 0.4717, 0.3418, 0.4496, 0.3833, 0.4197, 0.4197, 0.3833, 0.4496, 0.3418, 0.4717, 0.2968, 0.4854, 0.25, 0.49, 0.2032, 0.4854, 0.05967, 0.7562, 0.05988, 0.8502, 0.06021, 1.0, 0.03125, 1.0, 0.03125, 0.7566, 0.0, 0.7571, 0.03125, 0.7566, 0.03125, 1.0, 0.0, 1.0, 0.875, 0.75, 0.8628, 0.75, 0.8628, 0.75, 0.875, 0.75, 0.875, 0.75, 0.8628, 0.75, 0.8628, 0.75, 0.875, 0.75, 0.875, 0.75, 0.8628, 0.75, 0.8628, 0.75, 0.875, 0.75, 0.625, 0.5599, 0.625, 0.5599, 0.625, 0.5599, 0.625, 0.5599, 0.625, 0.75, 0.625, 0.75, 0.625, 0.75, 0.625, 0.75, 0.625, 0.5599, 0.625, 0.75, 0.625, 0.75, 0.625, 0.5599, 0.625, 0.75, 0.625, 0.5599, 0.625, 0.5599, 0.625, 0.75])
me_cube_003.materials.append(mat_material_002)
me_cube_003.materials.append(mat_material)
me_cube_003.materials.append(mat_material_005)
me_cube_003.materials.append(mat_glass)
me_cube_003.materials.append(mat_material_006)
me_cube_003.materials.append(None)
me_cube_003.update()

# ---- objects
ob_light = bpy.data.objects.new('Light', light_light)
ob_camera = bpy.data.objects.new('Camera', cam_camera)
ob_wheel = bpy.data.objects.new('wheel', me_cylinder_001)
ob_cube_002 = bpy.data.objects.new('Cube.002', me_cube_003)

# ---- transforms, parenting, visibility, modifiers, constraints
ob_light.location = (4.076, 1.005, 5.904)
ob_light.rotation_euler = (0.6503, 0.05522, 1.866)
ob_light.lock_rotations_4d = False
ob_light.empty_display_type = 'ARROWS'
ob_light.color = (0.0, 0.0, 0.0, 0.0)
ob_light.lineart.crease_threshold = 0.0
ob_camera.location = (7.359, -6.926, 4.958)
ob_camera.rotation_euler = (1.109, 0.0, 0.8149)
ob_camera.lock_rotations_4d = False
ob_camera.empty_display_type = 'ARROWS'
ob_camera.color = (0.0, 0.0, 0.0, 0.0)
ob_camera.display_type = 'WIRE'
ob_camera.lineart.crease_threshold = 0.0
ob_wheel.parent = ob_cube_002
ob_wheel.location = (0.0, 0.0, 0.0)
ob_cube_002.location = (0.0, -0.001071, 0.0)
_m = ob_cube_002.modifiers.new('Solidify', 'SOLIDIFY')
_m.thickness = 0.03

# ---- collection membership
col_collection.objects.link(ob_light)
col_collection.objects.link(ob_camera)
col_collection.objects.link(ob_wheel)
col_collection.objects.link(ob_cube_002)

# ---- scene / render settings (as saved in the file)
scene.camera = ob_camera
scene.frame_start = 1; scene.frame_end = 250; scene.frame_set(1)
scene.render.engine = 'BLENDER_EEVEE_NEXT'
scene.render.bake_bias = 0.0
scene.render.bake_samples = 0
scene.cycles.sampling_pattern = 'TABULATED_SOBOL'
scene.eevee.use_volume_custom_range = False
bpy.context.view_layer.update()
